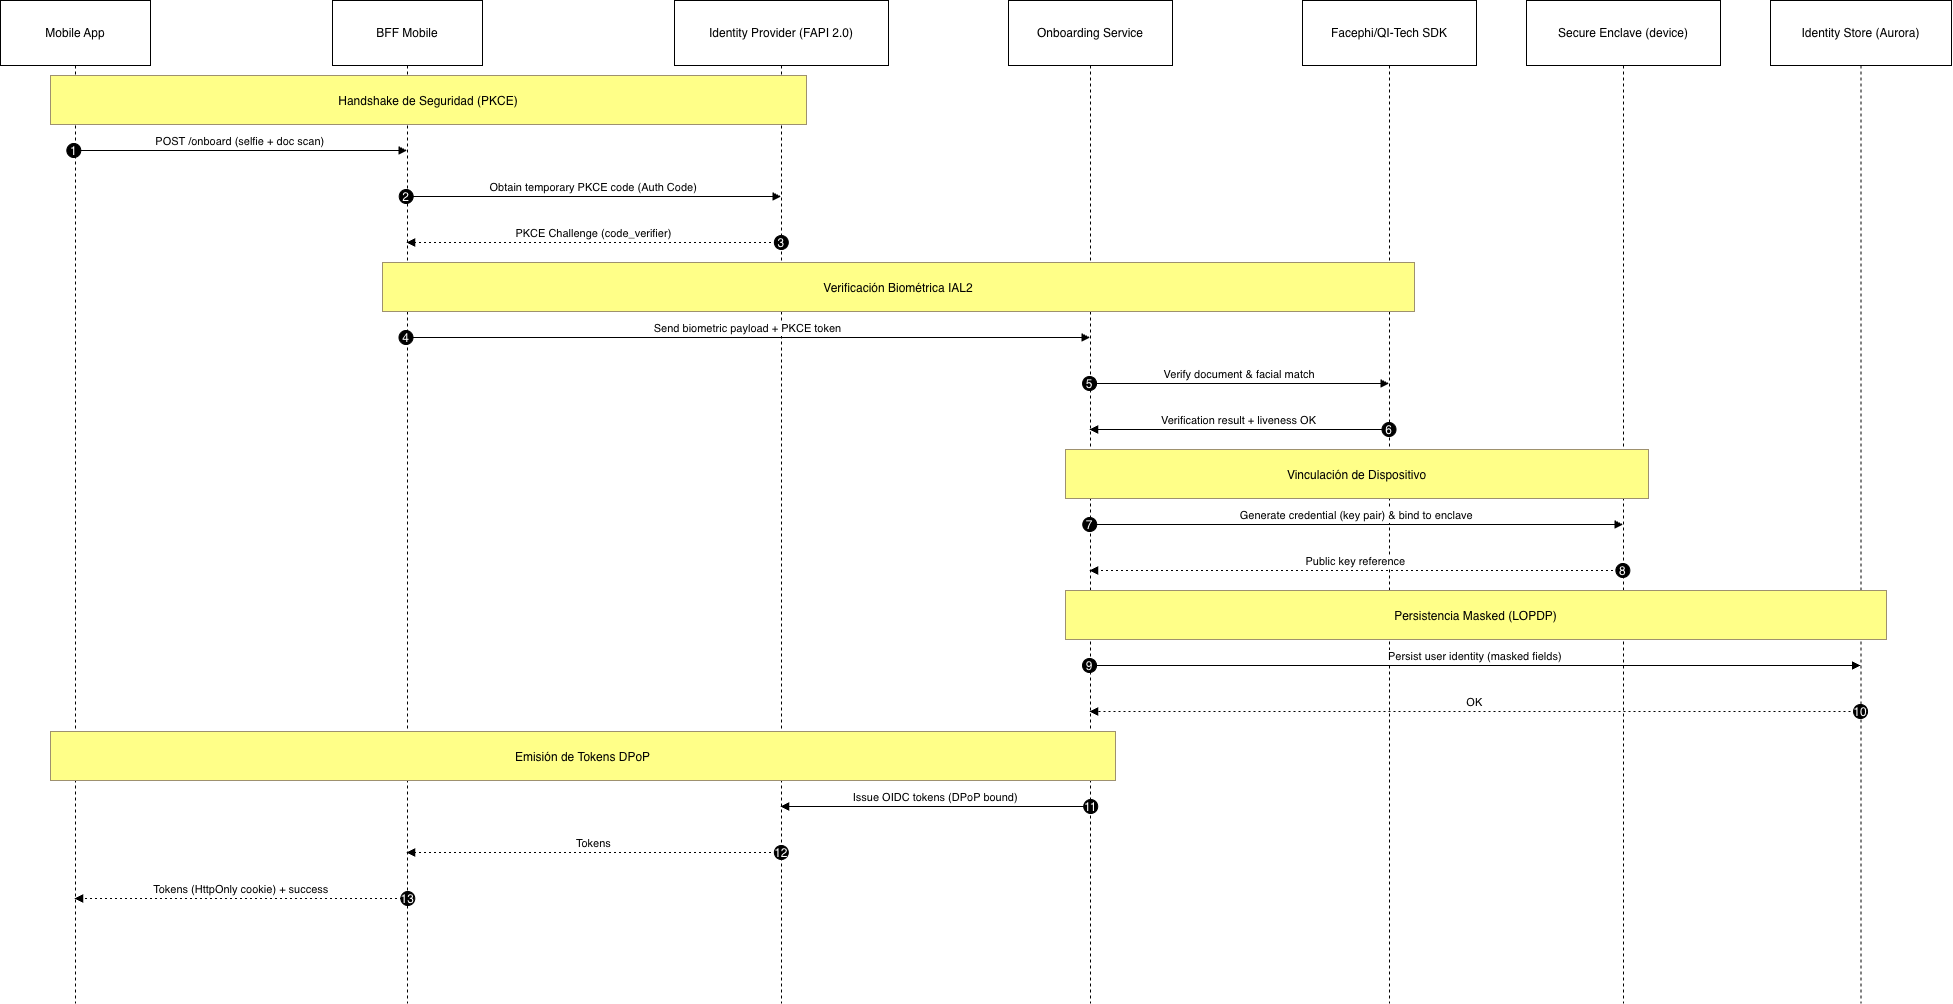

The diagram above was exported from draw.io. Its source (the exported page's mxGraphModel, read from the mxfile embedded in the PNG):
<mxGraphModel dx="2220" dy="1280" grid="1" gridSize="10" guides="1" tooltips="1" connect="1" arrows="1" fold="1" page="1" pageScale="1" pageWidth="827" pageHeight="1169" math="0" shadow="0">
  <root>
    <mxCell id="0" />
    <mxCell id="1" parent="0" />
    <mxCell id="SY44CFQo9NOlDO868g0C-1" parent="1" style="shape=umlLifeline;perimeter=lifelinePerimeter;whiteSpace=wrap;container=1;dropTarget=0;collapsible=0;recursiveResize=0;outlineConnect=0;portConstraint=eastwest;newEdgeStyle={&quot;edgeStyle&quot;:&quot;elbowEdgeStyle&quot;,&quot;elbow&quot;:&quot;vertical&quot;,&quot;curved&quot;:0,&quot;rounded&quot;:0};size=65;" value="Mobile App" vertex="1">
      <mxGeometry height="1003" width="150" x="20" y="20" as="geometry" />
    </mxCell>
    <mxCell id="SY44CFQo9NOlDO868g0C-2" parent="1" style="shape=umlLifeline;perimeter=lifelinePerimeter;whiteSpace=wrap;container=1;dropTarget=0;collapsible=0;recursiveResize=0;outlineConnect=0;portConstraint=eastwest;newEdgeStyle={&quot;edgeStyle&quot;:&quot;elbowEdgeStyle&quot;,&quot;elbow&quot;:&quot;vertical&quot;,&quot;curved&quot;:0,&quot;rounded&quot;:0};size=65;" value="BFF Mobile" vertex="1">
      <mxGeometry height="1003" width="150" x="352" y="20" as="geometry" />
    </mxCell>
    <mxCell id="SY44CFQo9NOlDO868g0C-3" parent="1" style="shape=umlLifeline;perimeter=lifelinePerimeter;whiteSpace=wrap;container=1;dropTarget=0;collapsible=0;recursiveResize=0;outlineConnect=0;portConstraint=eastwest;newEdgeStyle={&quot;edgeStyle&quot;:&quot;elbowEdgeStyle&quot;,&quot;elbow&quot;:&quot;vertical&quot;,&quot;curved&quot;:0,&quot;rounded&quot;:0};size=65;" value="Identity Provider (FAPI 2.0)" vertex="1">
      <mxGeometry height="1003" width="214" x="694" y="20" as="geometry" />
    </mxCell>
    <mxCell id="SY44CFQo9NOlDO868g0C-4" parent="1" style="shape=umlLifeline;perimeter=lifelinePerimeter;whiteSpace=wrap;container=1;dropTarget=0;collapsible=0;recursiveResize=0;outlineConnect=0;portConstraint=eastwest;newEdgeStyle={&quot;edgeStyle&quot;:&quot;elbowEdgeStyle&quot;,&quot;elbow&quot;:&quot;vertical&quot;,&quot;curved&quot;:0,&quot;rounded&quot;:0};size=65;" value="Onboarding Service" vertex="1">
      <mxGeometry height="1003" width="164" x="1028" y="20" as="geometry" />
    </mxCell>
    <mxCell id="SY44CFQo9NOlDO868g0C-5" parent="1" style="shape=umlLifeline;perimeter=lifelinePerimeter;whiteSpace=wrap;container=1;dropTarget=0;collapsible=0;recursiveResize=0;outlineConnect=0;portConstraint=eastwest;newEdgeStyle={&quot;edgeStyle&quot;:&quot;elbowEdgeStyle&quot;,&quot;elbow&quot;:&quot;vertical&quot;,&quot;curved&quot;:0,&quot;rounded&quot;:0};size=65;" value="Facephi/QI-Tech SDK" vertex="1">
      <mxGeometry height="1003" width="174" x="1322" y="20" as="geometry" />
    </mxCell>
    <mxCell id="SY44CFQo9NOlDO868g0C-6" parent="1" style="shape=umlLifeline;perimeter=lifelinePerimeter;whiteSpace=wrap;container=1;dropTarget=0;collapsible=0;recursiveResize=0;outlineConnect=0;portConstraint=eastwest;newEdgeStyle={&quot;edgeStyle&quot;:&quot;elbowEdgeStyle&quot;,&quot;elbow&quot;:&quot;vertical&quot;,&quot;curved&quot;:0,&quot;rounded&quot;:0};size=65;" value="Secure Enclave (device)" vertex="1">
      <mxGeometry height="1003" width="194" x="1546" y="20" as="geometry" />
    </mxCell>
    <mxCell id="SY44CFQo9NOlDO868g0C-7" parent="1" style="shape=umlLifeline;perimeter=lifelinePerimeter;whiteSpace=wrap;container=1;dropTarget=0;collapsible=0;recursiveResize=0;outlineConnect=0;portConstraint=eastwest;newEdgeStyle={&quot;edgeStyle&quot;:&quot;elbowEdgeStyle&quot;,&quot;elbow&quot;:&quot;vertical&quot;,&quot;curved&quot;:0,&quot;rounded&quot;:0};size=65;" value="Identity Store (Aurora)" vertex="1">
      <mxGeometry height="1003" width="181" x="1790" y="20" as="geometry" />
    </mxCell>
    <mxCell id="SY44CFQo9NOlDO868g0C-8" edge="1" parent="1" source="SY44CFQo9NOlDO868g0C-1" style="verticalAlign=bottom;edgeStyle=elbowEdgeStyle;elbow=vertical;curved=0;rounded=0;endArrow=block;" target="SY44CFQo9NOlDO868g0C-2" value="POST /onboard (selfie + doc scan)">
      <mxGeometry relative="1" as="geometry">
        <Array as="points">
          <mxPoint x="270" y="170" />
        </Array>
      </mxGeometry>
    </mxCell>
    <mxCell id="SY44CFQo9NOlDO868g0C-9" parent="SY44CFQo9NOlDO868g0C-8" style="ellipse;aspect=fixed;fillColor=#000000;align=center;fontColor=#FFFFFF;" value="1" vertex="1">
      <mxGeometry height="14" relative="1" width="14" as="geometry">
        <mxPoint x="-173.5" y="-7" as="offset" />
      </mxGeometry>
    </mxCell>
    <mxCell id="SY44CFQo9NOlDO868g0C-10" edge="1" parent="1" source="SY44CFQo9NOlDO868g0C-2" style="verticalAlign=bottom;edgeStyle=elbowEdgeStyle;elbow=vertical;curved=0;rounded=0;endArrow=block;" target="SY44CFQo9NOlDO868g0C-3" value="Obtain temporary PKCE code (Auth Code)">
      <mxGeometry relative="1" as="geometry">
        <Array as="points">
          <mxPoint x="623" y="216" />
        </Array>
      </mxGeometry>
    </mxCell>
    <mxCell id="SY44CFQo9NOlDO868g0C-11" parent="SY44CFQo9NOlDO868g0C-10" style="ellipse;aspect=fixed;fillColor=#000000;align=center;fontColor=#FFFFFF;" value="2" vertex="1">
      <mxGeometry height="14" relative="1" width="14" as="geometry">
        <mxPoint x="-194.5" y="-7" as="offset" />
      </mxGeometry>
    </mxCell>
    <mxCell id="SY44CFQo9NOlDO868g0C-12" edge="1" parent="1" source="SY44CFQo9NOlDO868g0C-3" style="verticalAlign=bottom;edgeStyle=elbowEdgeStyle;elbow=vertical;curved=0;rounded=0;dashed=1;dashPattern=2 3;endArrow=block;" target="SY44CFQo9NOlDO868g0C-2" value="PKCE Challenge (code_verifier)">
      <mxGeometry relative="1" as="geometry">
        <Array as="points">
          <mxPoint x="626" y="262" />
        </Array>
      </mxGeometry>
    </mxCell>
    <mxCell id="SY44CFQo9NOlDO868g0C-13" parent="SY44CFQo9NOlDO868g0C-12" style="ellipse;aspect=fixed;fillColor=#000000;align=center;fontColor=#FFFFFF;" value="3" vertex="1">
      <mxGeometry height="14" relative="1" width="14" as="geometry">
        <mxPoint x="180.5" y="-7" as="offset" />
      </mxGeometry>
    </mxCell>
    <mxCell id="SY44CFQo9NOlDO868g0C-14" edge="1" parent="1" source="SY44CFQo9NOlDO868g0C-2" style="verticalAlign=bottom;edgeStyle=elbowEdgeStyle;elbow=vertical;curved=0;rounded=0;endArrow=block;" target="SY44CFQo9NOlDO868g0C-4" value="Send biometric payload + PKCE token">
      <mxGeometry relative="1" as="geometry">
        <Array as="points">
          <mxPoint x="777" y="357" />
        </Array>
      </mxGeometry>
    </mxCell>
    <mxCell id="SY44CFQo9NOlDO868g0C-15" parent="SY44CFQo9NOlDO868g0C-14" style="ellipse;aspect=fixed;fillColor=#000000;align=center;fontColor=#FFFFFF;" value="4" vertex="1">
      <mxGeometry height="14" relative="1" width="14" as="geometry">
        <mxPoint x="-349" y="-7" as="offset" />
      </mxGeometry>
    </mxCell>
    <mxCell id="SY44CFQo9NOlDO868g0C-16" edge="1" parent="1" source="SY44CFQo9NOlDO868g0C-4" style="verticalAlign=bottom;edgeStyle=elbowEdgeStyle;elbow=vertical;curved=0;rounded=0;endArrow=block;" target="SY44CFQo9NOlDO868g0C-5" value="Verify document &amp; facial match">
      <mxGeometry relative="1" as="geometry">
        <Array as="points">
          <mxPoint x="1268" y="403" />
        </Array>
      </mxGeometry>
    </mxCell>
    <mxCell id="SY44CFQo9NOlDO868g0C-17" parent="SY44CFQo9NOlDO868g0C-16" style="ellipse;aspect=fixed;fillColor=#000000;align=center;fontColor=#FFFFFF;" value="5" vertex="1">
      <mxGeometry height="14" relative="1" width="14" as="geometry">
        <mxPoint x="-157" y="-7" as="offset" />
      </mxGeometry>
    </mxCell>
    <mxCell id="SY44CFQo9NOlDO868g0C-18" edge="1" parent="1" source="SY44CFQo9NOlDO868g0C-5" style="verticalAlign=bottom;edgeStyle=elbowEdgeStyle;elbow=vertical;curved=0;rounded=0;endArrow=block;" target="SY44CFQo9NOlDO868g0C-4" value="Verification result + liveness OK">
      <mxGeometry relative="1" as="geometry">
        <Array as="points">
          <mxPoint x="1271" y="449" />
        </Array>
      </mxGeometry>
    </mxCell>
    <mxCell id="SY44CFQo9NOlDO868g0C-19" parent="SY44CFQo9NOlDO868g0C-18" style="ellipse;aspect=fixed;fillColor=#000000;align=center;fontColor=#FFFFFF;" value="6" vertex="1">
      <mxGeometry height="14" relative="1" width="14" as="geometry">
        <mxPoint x="143" y="-7" as="offset" />
      </mxGeometry>
    </mxCell>
    <mxCell id="SY44CFQo9NOlDO868g0C-20" edge="1" parent="1" source="SY44CFQo9NOlDO868g0C-4" style="verticalAlign=bottom;edgeStyle=elbowEdgeStyle;elbow=vertical;curved=0;rounded=0;endArrow=block;" target="SY44CFQo9NOlDO868g0C-6" value="Generate credential (key pair) &amp; bind to enclave">
      <mxGeometry relative="1" as="geometry">
        <Array as="points">
          <mxPoint x="1385" y="544" />
        </Array>
      </mxGeometry>
    </mxCell>
    <mxCell id="SY44CFQo9NOlDO868g0C-21" parent="SY44CFQo9NOlDO868g0C-20" style="ellipse;aspect=fixed;fillColor=#000000;align=center;fontColor=#FFFFFF;" value="7" vertex="1">
      <mxGeometry height="14" relative="1" width="14" as="geometry">
        <mxPoint x="-274" y="-7" as="offset" />
      </mxGeometry>
    </mxCell>
    <mxCell id="SY44CFQo9NOlDO868g0C-22" edge="1" parent="1" source="SY44CFQo9NOlDO868g0C-6" style="verticalAlign=bottom;edgeStyle=elbowEdgeStyle;elbow=vertical;curved=0;rounded=0;dashed=1;dashPattern=2 3;endArrow=block;" target="SY44CFQo9NOlDO868g0C-4" value="Public key reference">
      <mxGeometry relative="1" as="geometry">
        <Array as="points">
          <mxPoint x="1388" y="590" />
        </Array>
      </mxGeometry>
    </mxCell>
    <mxCell id="SY44CFQo9NOlDO868g0C-23" parent="SY44CFQo9NOlDO868g0C-22" style="ellipse;aspect=fixed;fillColor=#000000;align=center;fontColor=#FFFFFF;" value="8" vertex="1">
      <mxGeometry height="14" relative="1" width="14" as="geometry">
        <mxPoint x="260" y="-7" as="offset" />
      </mxGeometry>
    </mxCell>
    <mxCell id="SY44CFQo9NOlDO868g0C-24" edge="1" parent="1" source="SY44CFQo9NOlDO868g0C-4" style="verticalAlign=bottom;edgeStyle=elbowEdgeStyle;elbow=vertical;curved=0;rounded=0;endArrow=block;" target="SY44CFQo9NOlDO868g0C-7" value="Persist user identity (masked fields)">
      <mxGeometry relative="1" as="geometry">
        <Array as="points">
          <mxPoint x="1504" y="685" />
        </Array>
      </mxGeometry>
    </mxCell>
    <mxCell id="SY44CFQo9NOlDO868g0C-25" parent="SY44CFQo9NOlDO868g0C-24" style="ellipse;aspect=fixed;fillColor=#000000;align=center;fontColor=#FFFFFF;" value="9" vertex="1">
      <mxGeometry height="14" relative="1" width="14" as="geometry">
        <mxPoint x="-392.75" y="-7" as="offset" />
      </mxGeometry>
    </mxCell>
    <mxCell id="SY44CFQo9NOlDO868g0C-26" edge="1" parent="1" source="SY44CFQo9NOlDO868g0C-7" style="verticalAlign=bottom;edgeStyle=elbowEdgeStyle;elbow=vertical;curved=0;rounded=0;dashed=1;dashPattern=2 3;endArrow=block;" target="SY44CFQo9NOlDO868g0C-4" value="OK">
      <mxGeometry relative="1" as="geometry">
        <Array as="points">
          <mxPoint x="1507" y="731" />
        </Array>
      </mxGeometry>
    </mxCell>
    <mxCell id="SY44CFQo9NOlDO868g0C-27" parent="SY44CFQo9NOlDO868g0C-26" style="ellipse;aspect=fixed;fillColor=#000000;align=center;fontColor=#FFFFFF;" value="10" vertex="1">
      <mxGeometry height="14" relative="1" width="14" as="geometry">
        <mxPoint x="378.75" y="-7" as="offset" />
      </mxGeometry>
    </mxCell>
    <mxCell id="SY44CFQo9NOlDO868g0C-28" edge="1" parent="1" source="SY44CFQo9NOlDO868g0C-4" style="verticalAlign=bottom;edgeStyle=elbowEdgeStyle;elbow=vertical;curved=0;rounded=0;endArrow=block;" target="SY44CFQo9NOlDO868g0C-3" value="Issue OIDC tokens (DPoP bound)">
      <mxGeometry relative="1" as="geometry">
        <Array as="points">
          <mxPoint x="967" y="826" />
        </Array>
      </mxGeometry>
    </mxCell>
    <mxCell id="SY44CFQo9NOlDO868g0C-29" parent="SY44CFQo9NOlDO868g0C-28" style="ellipse;aspect=fixed;fillColor=#000000;align=center;fontColor=#FFFFFF;" value="11" vertex="1">
      <mxGeometry height="14" relative="1" width="14" as="geometry">
        <mxPoint x="148" y="-7" as="offset" />
      </mxGeometry>
    </mxCell>
    <mxCell id="SY44CFQo9NOlDO868g0C-30" edge="1" parent="1" source="SY44CFQo9NOlDO868g0C-3" style="verticalAlign=bottom;edgeStyle=elbowEdgeStyle;elbow=vertical;curved=0;rounded=0;dashed=1;dashPattern=2 3;endArrow=block;" target="SY44CFQo9NOlDO868g0C-2" value="Tokens">
      <mxGeometry relative="1" as="geometry">
        <Array as="points">
          <mxPoint x="626" y="872" />
        </Array>
      </mxGeometry>
    </mxCell>
    <mxCell id="SY44CFQo9NOlDO868g0C-31" parent="SY44CFQo9NOlDO868g0C-30" style="ellipse;aspect=fixed;fillColor=#000000;align=center;fontColor=#FFFFFF;" value="12" vertex="1">
      <mxGeometry height="14" relative="1" width="14" as="geometry">
        <mxPoint x="180.5" y="-7" as="offset" />
      </mxGeometry>
    </mxCell>
    <mxCell id="SY44CFQo9NOlDO868g0C-32" edge="1" parent="1" source="SY44CFQo9NOlDO868g0C-2" style="verticalAlign=bottom;edgeStyle=elbowEdgeStyle;elbow=vertical;curved=0;rounded=0;dashed=1;dashPattern=2 3;endArrow=block;" target="SY44CFQo9NOlDO868g0C-1" value="Tokens (HttpOnly cookie) + success">
      <mxGeometry relative="1" as="geometry">
        <Array as="points">
          <mxPoint x="273" y="918" />
        </Array>
      </mxGeometry>
    </mxCell>
    <mxCell id="SY44CFQo9NOlDO868g0C-33" parent="SY44CFQo9NOlDO868g0C-32" style="ellipse;aspect=fixed;fillColor=#000000;align=center;fontColor=#FFFFFF;" value="13" vertex="1">
      <mxGeometry height="14" relative="1" width="14" as="geometry">
        <mxPoint x="159.5" y="-7" as="offset" />
      </mxGeometry>
    </mxCell>
    <mxCell id="SY44CFQo9NOlDO868g0C-34" parent="1" style="fillColor=#ffff88;strokeColor=#9E916F;" value="Handshake de Seguridad (PKCE)" vertex="1">
      <mxGeometry height="49" width="756" x="70" y="95" as="geometry" />
    </mxCell>
    <mxCell id="SY44CFQo9NOlDO868g0C-35" parent="1" style="fillColor=#ffff88;strokeColor=#9E916F;" value="Verificación Biométrica IAL2" vertex="1">
      <mxGeometry height="49" width="1032" x="402" y="282" as="geometry" />
    </mxCell>
    <mxCell id="SY44CFQo9NOlDO868g0C-36" parent="1" style="fillColor=#ffff88;strokeColor=#9E916F;" value="Vinculación de Dispositivo" vertex="1">
      <mxGeometry height="49" width="583" x="1085" y="469" as="geometry" />
    </mxCell>
    <mxCell id="SY44CFQo9NOlDO868g0C-37" parent="1" style="fillColor=#ffff88;strokeColor=#9E916F;" value="Persistencia Masked (LOPDP)" vertex="1">
      <mxGeometry height="49" width="821" x="1085" y="610" as="geometry" />
    </mxCell>
    <mxCell id="SY44CFQo9NOlDO868g0C-38" parent="1" style="fillColor=#ffff88;strokeColor=#9E916F;" value="Emisión de Tokens DPoP" vertex="1">
      <mxGeometry height="49" width="1065" x="70" y="751" as="geometry" />
    </mxCell>
  </root>
</mxGraphModel>